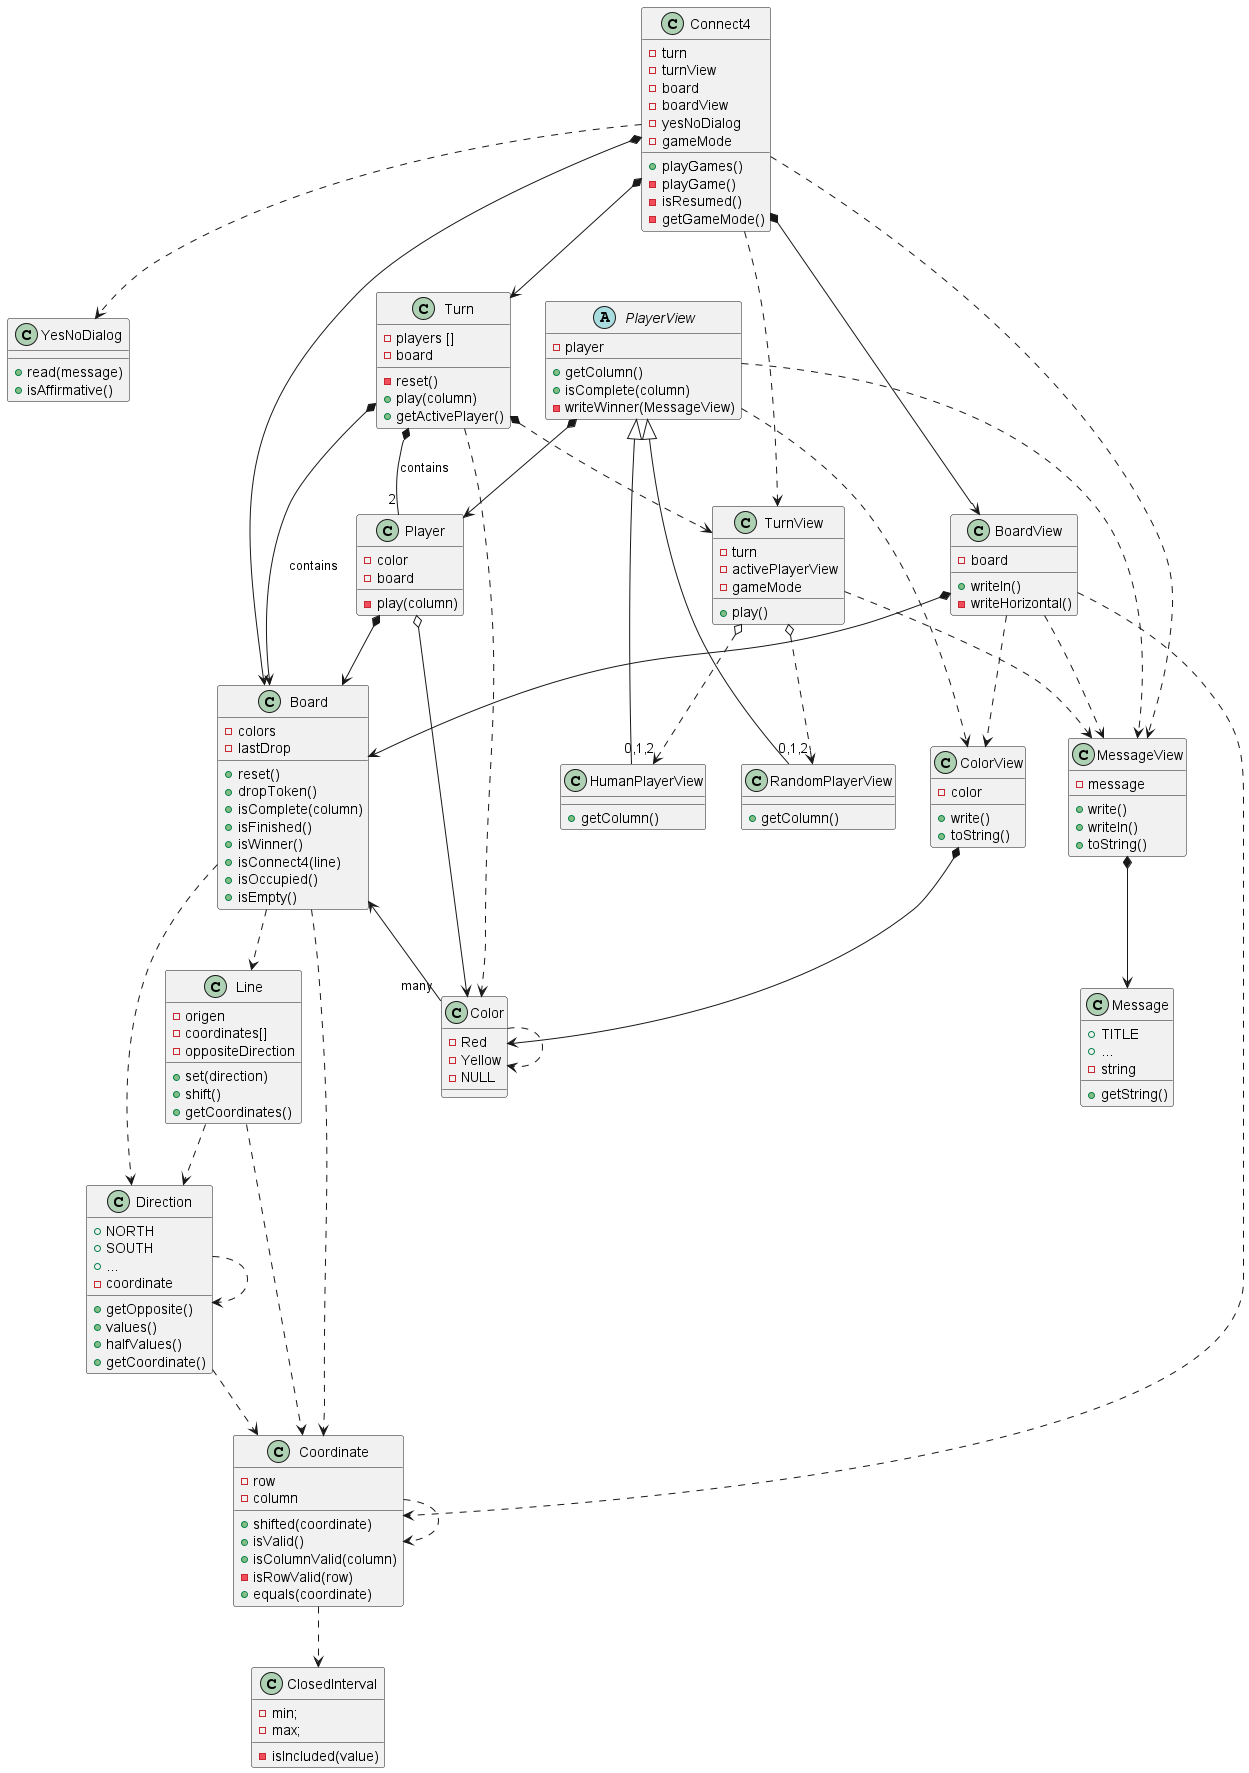

The diagram above was rendered by PlantUML. Its source (embedded in the PNG):
@startuml

class Connect4{
    - turn
    - turnView
    - board
    - boardView
    - yesNoDialog
    - gameMode
    + playGames()
    - playGame()
    - isResumed()
    - getGameMode()
}
class YesNoDialog{
    + read(message)
    + isAffirmative()
}

class TurnView{
    - turn
    - activePlayerView
    - gameMode
    + play()
}

class Turn{
    - players []
    - board
    - reset()
    + play(column)
    + getActivePlayer()
}


class Player{
    -color
    -board
    -play(column)
}

abstract class PlayerView{
    - player
    + getColumn()
    + isComplete(column)
    -writeWinner(MessageView)
}

class HumanPlayerView{
    + getColumn()

}

class RandomPlayerView{
    + getColumn()
}

class Board{
    -colors
    -lastDrop
    +reset()
    +dropToken()
    +isComplete(column)
    +isFinished()
    +isWinner()
    +isConnect4(line)
    +isOccupied()
    +isEmpty()
}

class BoardView{
    -board
    +writeln()
    -writeHorizontal()
}


class Line{
    -origen
    -coordinates[]
    -oppositeDirection
    +set(direction)
    +shift()
    +getCoordinates()
}

class Direction{
    +NORTH
    +SOUTH
    +...
    -coordinate
    +getOpposite()
    +values()
    +halfValues()
    +getCoordinate()

}

class Coordinate{
    -row
    -column
    +shifted(coordinate)
    +isValid()
    +isColumnValid(column)
    -isRowValid(row)
    +equals(coordinate)
}

class Color{
    -  Red
    -  Yellow
    -  NULL
}

class ColorView{
    -color
    +write()
    +toString()

}

class ClosedInterval{
    -min;
    -max;
    -isIncluded(value)
}

class Message{
    + TITLE
    + ...
    -string
    +getString()
}

class MessageView {
    -message
    +write()
    +writeln()
    +toString()
}

Connect4 ..> YesNoDialog
Connect4 *--> Turn
Connect4 ..> TurnView
Connect4 *--> Board
Connect4 *--> BoardView
Connect4 ..> MessageView

TurnView o..> "0,1,2" HumanPlayerView
TurnView o..> "0,1,2" RandomPlayerView
TurnView ..> MessageView
Turn *..> TurnView
Turn  *-- "2" Player :contains
Turn *--> Board :contains
Turn ..> Color


PlayerView *--> Player
PlayerView <|-- HumanPlayerView
PlayerView <|--  RandomPlayerView

PlayerView ..> MessageView
PlayerView ..> ColorView

Player o--> Color
Player *--> Board

BoardView *--> Board
BoardView ..> Coordinate
BoardView ..> MessageView
BoardView ..> ColorView

Board <--"many" Color
Board ..> Coordinate
Board ..> Direction
Board ..> Line

Line ..> Coordinate
Line ..> Direction

Direction ..> Coordinate
Direction ..> Direction

Coordinate ..> Coordinate
Coordinate ..> ClosedInterval

ColorView *--> Color

Color ..> Color

MessageView *--> Message

@enduml